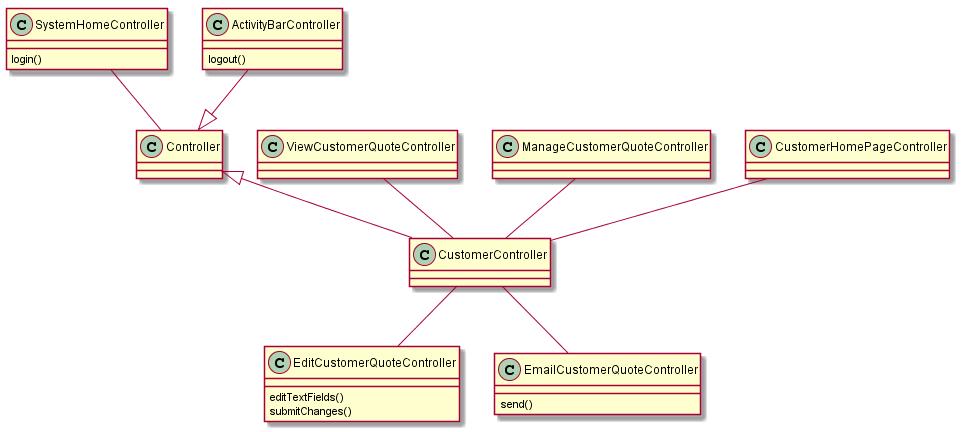

The diagram above was rendered by PlantUML. Its source (embedded in the PNG):
@startuml

class SystemHomeController {
    login()
}
class Controller
class ActivityBarController {
    logout()
}
class EditCustomerQuoteController {
    editTextFields()
    submitChanges()
}
class EmailCustomerQuoteController {
    send()
}


SystemHomeController -- Controller
ActivityBarController --|> Controller
Controller <|-- CustomerController


ViewCustomerQuoteController -- CustomerController
ManageCustomerQuoteController -- CustomerController
CustomerHomePageController -- CustomerController
CustomerController -- EditCustomerQuoteController
CustomerController -- EmailCustomerQuoteController



@enduml